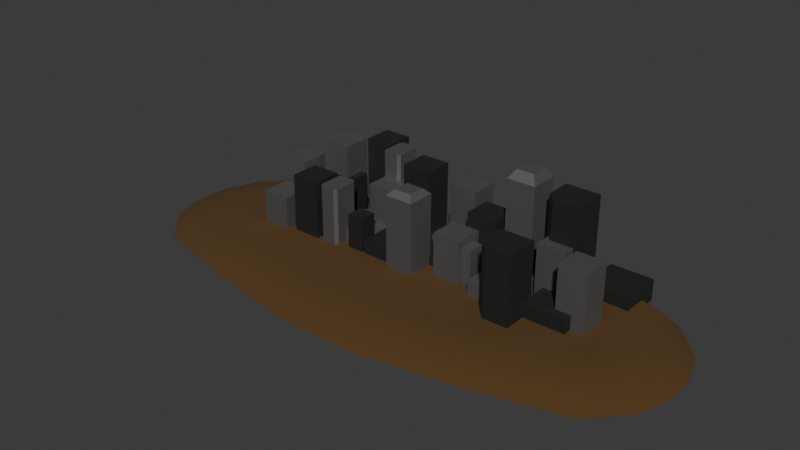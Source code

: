 # Source: distant_buildings.blend  (saved by Blender 4.1.24; exported with 4.5.12 LTS)
import bpy
from mathutils import Matrix  # noqa: F401  (used for matrix-valued properties, if any)

bpy.ops.wm.read_factory_settings(use_empty=True)
scene = bpy.context.scene
scene.name = 'Scene'

# ---- collections
col_collection = bpy.data.collections.new('Collection'); scene.collection.children.link(col_collection)

# ---- materials (node trees are filled in below, after node groups)
mat_buildinglight = bpy.data.materials.new('BuildingLight')
mat_buildinglight.use_transparent_shadow = False
mat_buildingdark = bpy.data.materials.new('BuildingDark')
mat_buildingdark.use_transparent_shadow = False
mat_ground = bpy.data.materials.new('Ground')
mat_ground.use_transparent_shadow = False

# ---- material node trees
mat_buildinglight.use_nodes = True; mat_buildinglight.node_tree.nodes.clear()
_N = mat_buildinglight.node_tree.nodes; _L = mat_buildinglight.node_tree.links
n0 = _N.new('ShaderNodeBsdfPrincipled'); n0.name = 'Principled BSDF'; n0.location = (10, 300)
n0.inputs[0].default_value = (0.2402, 0.2402, 0.2402, 1.0)
n0.inputs[1].default_value = 1.0
n0.inputs[2].default_value = 0.7
n1 = _N.new('ShaderNodeOutputMaterial'); n1.name = 'Material Output'; n1.location = (300, 300)
_L.new(n0.outputs[0], n1.inputs[0])
n1.is_active_output = True
mat_buildingdark.use_nodes = True; mat_buildingdark.node_tree.nodes.clear()
_N = mat_buildingdark.node_tree.nodes; _L = mat_buildingdark.node_tree.links
n0 = _N.new('ShaderNodeBsdfPrincipled'); n0.name = 'Principled BSDF'; n0.location = (10, 300)
n0.inputs[0].default_value = (0.06309, 0.06309, 0.06309, 1.0)
n0.inputs[1].default_value = 1.0
n0.inputs[2].default_value = 0.8
n1 = _N.new('ShaderNodeOutputMaterial'); n1.name = 'Material Output'; n1.location = (300, 300)
_L.new(n0.outputs[0], n1.inputs[0])
n1.is_active_output = True
mat_ground.use_nodes = True; mat_ground.node_tree.nodes.clear()
_N = mat_ground.node_tree.nodes; _L = mat_ground.node_tree.links
n0 = _N.new('ShaderNodeBsdfPrincipled'); n0.name = 'Principled BSDF'; n0.location = (10, 300)
n0.inputs[0].default_value = (0.08804, 0.04188, 0.008349, 1.0)
n0.inputs[2].default_value = 1.0
n1 = _N.new('ShaderNodeOutputMaterial'); n1.name = 'Material Output'; n1.location = (300, 300)
_L.new(n0.outputs[0], n1.inputs[0])
n1.is_active_output = True

# ---- world
world_world = bpy.data.worlds.new('World'); scene.world = world_world
world_world.use_nodes = True; world_world.node_tree.nodes.clear()
_N = world_world.node_tree.nodes; _L = world_world.node_tree.links
n0 = _N.new('ShaderNodeOutputWorld'); n0.name = 'World Output'; n0.location = (300, 300)
n1 = _N.new('ShaderNodeBackground'); n1.name = 'Background'; n1.location = (10, 300)
n1.inputs[0].default_value = (0.05088, 0.05088, 0.05088, 1.0)
_L.new(n1.outputs[0], n0.inputs[0])
n0.is_active_output = True
world_world.color = (0.05088, 0.05088, 0.05088)
world_world.use_sun_shadow = False
world_world.sun_shadow_jitter_overblur = 0.0

# ---- meshes
me_cube_001 = bpy.data.meshes.new('Cube.001')
me_cube_001.from_pydata([(-10.0, -10.0, 0.0), (-10.0, -10.0, 50.0), (-10.0, 10.0, 0.0), (-10.0, 10.0, 50.0), (10.0, -10.0, 0.0), (10.0, -10.0, 50.0), (10.0, 10.0, 0.0), (10.0, 10.0, 50.0), (-6.0, -6.0, 54.0), (-6.0, 6.0, 54.0), (6.0, 6.0, 54.0), (6.0, -6.0, 54.0)], [], [(0, 1, 3, 2), (6, 7, 5, 4), (4, 5, 1, 0), (3, 1, 8, 9), (10, 9, 8, 11), (1, 5, 11, 8), (5, 7, 10, 11)])
_uv = me_cube_001.uv_layers.new(name='UVMap')
_uv.uv.foreach_set('vector', [0.375, 0.0, 0.625, 0.0, 0.625, 0.25, 0.375, 0.25, 0.375, 0.5, 0.625, 0.5, 0.625, 0.75, 0.375, 0.75, 0.375, 0.75, 0.625, 0.75, 0.625, 1.0, 0.375, 1.0, 0.625, 0.25, 0.625, 0.0, 0.625, 0.0, 0.625, 0.25, 0.625, 0.5, 0.875, 0.5, 0.875, 0.75, 0.625, 0.75, 0.625, 1.0, 0.625, 0.75, 0.625, 0.75, 0.625, 1.0, 0.625, 0.75, 0.625, 0.5, 0.625, 0.5, 0.625, 0.75])
me_cube_001.materials.append(mat_buildinglight)
me_cube_001.update()
me_cube_002 = bpy.data.meshes.new('Cube.002')
me_cube_002.from_pydata([(-10.0, -10.0, 0.0), (-10.0, -10.0, 30.0), (-10.0, 10.0, 0.0), (-10.0, 10.0, 30.0), (10.0, -10.0, 0.0), (10.0, -10.0, 30.0), (10.0, 10.0, 0.0), (10.0, 10.0, 30.0)], [], [(0, 1, 3, 2), (6, 7, 5, 4), (4, 5, 1, 0), (7, 3, 1, 5)])
_uv = me_cube_002.uv_layers.new(name='UVMap')
_uv.uv.foreach_set('vector', [0.375, 0.0, 0.625, 0.0, 0.625, 0.25, 0.375, 0.25, 0.375, 0.5, 0.625, 0.5, 0.625, 0.75, 0.375, 0.75, 0.375, 0.75, 0.625, 0.75, 0.625, 1.0, 0.375, 1.0, 0.625, 0.5, 0.875, 0.5, 0.875, 0.75, 0.625, 0.75])
me_cube_002.materials.append(mat_buildinglight)
me_cube_002.update()
me_cube_003 = bpy.data.meshes.new('Cube.003')
me_cube_003.from_pydata([(-10.0, -10.0, 0.0), (-10.0, -10.0, 35.0), (-10.0, 10.0, 0.0), (-10.0, 10.0, 35.0), (10.0, -10.0, 0.0), (10.0, -10.0, 35.0), (10.0, 10.0, 0.0), (10.0, 10.0, 35.0)], [], [(0, 1, 3, 2), (6, 7, 5, 4), (4, 5, 1, 0), (7, 3, 1, 5)])
_uv = me_cube_003.uv_layers.new(name='UVMap')
_uv.uv.foreach_set('vector', [0.375, 0.0, 0.625, 0.0, 0.625, 0.25, 0.375, 0.25, 0.375, 0.5, 0.625, 0.5, 0.625, 0.75, 0.375, 0.75, 0.375, 0.75, 0.625, 0.75, 0.625, 1.0, 0.375, 1.0, 0.625, 0.5, 0.875, 0.5, 0.875, 0.75, 0.625, 0.75])
me_cube_003.materials.append(mat_buildinglight)
me_cube_003.update()
me_cube_004 = bpy.data.meshes.new('Cube.004')
me_cube_004.from_pydata([(-10.0, -10.0, 0.0), (-10.0, -10.0, 40.0), (-10.0, 10.0, 0.0), (-10.0, 10.0, 40.0), (10.0, -10.0, 0.0), (10.0, -10.0, 40.0), (10.0, 10.0, 0.0), (10.0, 10.0, 40.0)], [], [(0, 1, 3, 2), (6, 7, 5, 4), (4, 5, 1, 0), (7, 3, 1, 5)])
_uv = me_cube_004.uv_layers.new(name='UVMap')
_uv.uv.foreach_set('vector', [0.375, 0.0, 0.625, 0.0, 0.625, 0.25, 0.375, 0.25, 0.375, 0.5, 0.625, 0.5, 0.625, 0.75, 0.375, 0.75, 0.375, 0.75, 0.625, 0.75, 0.625, 1.0, 0.375, 1.0, 0.625, 0.5, 0.875, 0.5, 0.875, 0.75, 0.625, 0.75])
me_cube_004.materials.append(mat_buildinglight)
me_cube_004.update()
me_cube_005 = bpy.data.meshes.new('Cube.005')
me_cube_005.from_pydata([(-10.0, -10.0, 0.0), (-10.0, -10.0, 40.0), (-10.0, 10.0, 0.0), (-10.0, 10.0, 40.0), (10.0, -10.0, 0.0), (10.0, -10.0, 40.0), (10.0, 10.0, 0.0), (10.0, 10.0, 40.0)], [], [(0, 1, 3, 2), (2, 3, 7, 6), (6, 7, 5, 4), (4, 5, 1, 0), (7, 3, 1, 5)])
_uv = me_cube_005.uv_layers.new(name='UVMap')
_uv.uv.foreach_set('vector', [0.375, 0.0, 0.625, 0.0, 0.625, 0.25, 0.375, 0.25, 0.375, 0.25, 0.625, 0.25, 0.625, 0.5, 0.375, 0.5, 0.375, 0.5, 0.625, 0.5, 0.625, 0.75, 0.375, 0.75, 0.375, 0.75, 0.625, 0.75, 0.625, 1.0, 0.375, 1.0, 0.625, 0.5, 0.875, 0.5, 0.875, 0.75, 0.625, 0.75])
me_cube_005.materials.append(mat_buildinglight)
me_cube_005.update()
me_cube_006 = bpy.data.meshes.new('Cube.006')
me_cube_006.from_pydata([(-10.0, -10.0, 0.0), (-10.0, -10.0, 40.0), (-10.0, 10.0, 0.0), (-10.0, 10.0, 40.0), (10.0, -10.0, 0.0), (10.0, -10.0, 40.0), (10.0, 10.0, 0.0), (10.0, 10.0, 40.0)], [], [(0, 1, 3, 2), (6, 7, 5, 4), (4, 5, 1, 0), (7, 3, 1, 5)])
_uv = me_cube_006.uv_layers.new(name='UVMap')
_uv.uv.foreach_set('vector', [0.375, 0.0, 0.625, 0.0, 0.625, 0.25, 0.375, 0.25, 0.375, 0.5, 0.625, 0.5, 0.625, 0.75, 0.375, 0.75, 0.375, 0.75, 0.625, 0.75, 0.625, 1.0, 0.375, 1.0, 0.625, 0.5, 0.875, 0.5, 0.875, 0.75, 0.625, 0.75])
me_cube_006.materials.append(mat_buildinglight)
me_cube_006.update()
me_cube_007 = bpy.data.meshes.new('Cube.007')
me_cube_007.from_pydata([(-10.0, -10.0, 0.0), (-10.0, -10.0, 40.0), (-10.0, 10.0, 0.0), (-10.0, 10.0, 40.0), (10.0, -10.0, 0.0), (10.0, -10.0, 40.0), (10.0, 10.0, 0.0), (10.0, 10.0, 40.0)], [], [(0, 1, 3, 2), (6, 7, 5, 4), (4, 5, 1, 0), (7, 3, 1, 5)])
_uv = me_cube_007.uv_layers.new(name='UVMap')
_uv.uv.foreach_set('vector', [0.375, 0.0, 0.625, 0.0, 0.625, 0.25, 0.375, 0.25, 0.375, 0.5, 0.625, 0.5, 0.625, 0.75, 0.375, 0.75, 0.375, 0.75, 0.625, 0.75, 0.625, 1.0, 0.375, 1.0, 0.625, 0.5, 0.875, 0.5, 0.875, 0.75, 0.625, 0.75])
me_cube_007.materials.append(mat_buildingdark)
me_cube_007.update()
me_cube_008 = bpy.data.meshes.new('Cube.008')
me_cube_008.from_pydata([(-10.0, -10.0, 0.0), (-10.0, -10.0, 30.0), (-10.0, 10.0, 0.0), (-10.0, 10.0, 30.0), (10.0, -10.0, 0.0), (10.0, -10.0, 30.0), (10.0, 10.0, 0.0), (10.0, 10.0, 30.0)], [], [(0, 1, 3, 2), (6, 7, 5, 4), (4, 5, 1, 0), (7, 3, 1, 5)])
_uv = me_cube_008.uv_layers.new(name='UVMap')
_uv.uv.foreach_set('vector', [0.375, 0.0, 0.625, 0.0, 0.625, 0.25, 0.375, 0.25, 0.375, 0.5, 0.625, 0.5, 0.625, 0.75, 0.375, 0.75, 0.375, 0.75, 0.625, 0.75, 0.625, 1.0, 0.375, 1.0, 0.625, 0.5, 0.875, 0.5, 0.875, 0.75, 0.625, 0.75])
me_cube_008.materials.append(mat_buildingdark)
me_cube_008.update()
me_cube_009 = bpy.data.meshes.new('Cube.009')
me_cube_009.from_pydata([(-5.0, -10.0, 0.0), (-7.0, -8.0, 0.0), (-7.0, -8.0, 40.0), (-5.0, -10.0, 40.0), (-7.0, 8.0, 0.0), (-5.0, 10.0, 40.0), (-7.0, 8.0, 40.0), (7.0, -8.0, 0.0), (5.0, -10.0, 0.0), (5.0, -10.0, 40.0), (7.0, -8.0, 40.0), (7.0, 8.0, 0.0), (7.0, 8.0, 40.0), (5.0, 10.0, 40.0)], [], [(8, 9, 3, 0), (11, 12, 10, 7), (12, 13, 5, 6, 2, 3, 9, 10), (0, 3, 2, 1), (9, 8, 7, 10), (1, 2, 6, 4)])
_uv = me_cube_009.uv_layers.new(name='UVMap')
_uv.uv.foreach_set('vector', [0.375, 0.7857, 0.625, 0.7857, 0.625, 0.9643, 0.375, 0.9643, 0.375, 0.525, 0.625, 0.525, 0.625, 0.725, 0.375, 0.725, 0.625, 0.525, 0.6607, 0.5, 0.8393, 0.5, 0.875, 0.525, 0.875, 0.725, 0.8393, 0.75, 0.6607, 0.75, 0.625, 0.725, 0.375, 0.0, 0.625, 0.0, 0.625, 0.025, 0.375, 0.025, 0.625, 0.7857, 0.375, 0.7857, 0.375, 0.725, 0.625, 0.725, 0.375, 0.025, 0.625, 0.025, 0.625, 0.225, 0.375, 0.225])
me_cube_009.materials.append(mat_buildinglight)
me_cube_009.update()
me_cube_010 = bpy.data.meshes.new('Cube.010')
me_cube_010.from_pydata([(-12.0, 12.0, 0.0), (-12.0, 12.0, 48.0), (12.0, -12.0, 0.0), (12.0, -12.0, 48.0), (12.0, 12.0, 0.0), (12.0, 12.0, 48.0), (-6.0, -12.0, 0.0), (-12.0, -6.0, 0.0), (-12.0, -6.0, 48.0), (-6.0, -12.0, 48.0)], [], [(2, 3, 9, 6), (4, 5, 3, 2), (5, 1, 8, 9, 3), (6, 9, 8, 7), (7, 8, 1, 0)])
_uv = me_cube_010.uv_layers.new(name='UVMap')
_uv.uv.foreach_set('vector', [0.375, 0.75, 0.625, 0.75, 0.625, 0.9375, 0.375, 0.9375, 0.375, 0.5, 0.625, 0.5, 0.625, 0.75, 0.375, 0.75, 0.625, 0.5, 0.875, 0.5, 0.875, 0.6875, 0.8125, 0.75, 0.625, 0.75, 0.375, 0.0, 0.625, 0.0, 0.625, 0.0625, 0.375, 0.0625, 0.375, 0.0625, 0.625, 0.0625, 0.625, 0.25, 0.375, 0.25])
me_cube_010.materials.append(mat_buildingdark)
me_cube_010.update()
me_cube_011 = bpy.data.meshes.new('Cube.011')
me_cube_011.from_pydata([(-163.0, -68.0, -10.0), (-163.0, 48.0, -10.0), (163.0, -68.0, -10.0), (163.0, 48.0, -10.0), (-141.7, -32.0, 0.0), (-157.3, -62.31, -7.155), (-152.8, -41.92, -0.9586), (-159.5, -53.01, -3.578), (-157.3, 48.0, -7.155), (-127.0, 48.0, 0.0), (-148.0, 48.0, -3.578), (-136.9, 48.0, -0.9586), (141.7, -32.0, 0.0), (157.3, -62.31, -7.155), (152.8, -41.92, -0.9586), (159.5, -53.01, -3.578), (127.0, 48.0, 0.0), (157.3, 48.0, -7.155), (136.9, 48.0, -0.9586), (148.0, 48.0, -3.578), (-97.8, -84.59, -10.0), (-32.6, -96.82, -10.0), (32.6, -96.82, -10.0), (97.8, -84.59, -10.0), (76.2, -52.73, 0.0), (25.4, -59.69, 0.0), (-25.4, -59.69, 0.0), (-76.2, -52.73, 0.0), (-82.15, -62.15, -0.9586), (-27.38, -70.22, -0.9586), (27.38, -70.22, -0.9586), (82.15, -62.15, -0.9586), (-88.81, -72.18, -3.578), (-29.6, -81.74, -3.578), (29.6, -81.74, -3.578), (88.81, -72.18, -3.578), (-94.39, -80.07, -7.155), (-31.46, -91.17, -7.155), (31.46, -91.17, -7.155), (94.39, -80.07, -7.155), (76.2, 48.0, 0.0), (25.4, 48.0, 0.0), (-25.4, 48.0, 0.0), (-76.2, 48.0, 0.0), (3.815e-06, -98.0, -10.0), (-1.907e-06, -60.44, 0.0), (1.907e-06, -71.08, -0.9586), (3.815e-06, -82.72, -3.578), (0.0, -92.27, -7.155), (0.0, 48.0, 0.0), (-184.5, 24.8, -10.0), (-192.2, 1.6, -10.0), (-192.2, -21.6, -10.0), (-184.5, -44.8, -10.0), (184.5, -44.8, -10.0), (192.2, -21.6, -10.0), (192.2, 1.6, -10.0), (184.5, 24.8, -10.0), (-146.5, -16.0, 0.0), (-145.9, 0.0, 0.0), (-139.2, 16.0, 0.0), (-127.0, 32.0, 0.0), (-143.4, 30.02, -0.9586), (-158.1, 12.03, -0.9586), (-161.8, -5.95, -0.9586), (-160.4, -23.93, -0.9586), (-164.9, 27.8, -3.578), (-174.3, 7.595, -3.578), (-176.3, -12.61, -3.578), (-172.8, -32.81, -3.578), (-177.7, 25.94, -7.155), (-185.9, 3.876, -7.155), (-186.7, -18.19, -7.155), (-180.8, -40.25, -7.155), (127.0, 32.0, 0.0), (139.2, 16.0, 0.0), (145.9, 0.0, 0.0), (146.5, -16.0, 0.0), (160.4, -23.93, -0.9586), (161.8, -5.95, -0.9586), (158.1, 12.03, -0.9586), (143.4, 30.02, -0.9586), (172.8, -32.81, -3.578), (176.3, -12.61, -3.578), (174.3, 7.595, -3.578), (164.9, 27.8, -3.578), (180.8, -40.25, -7.155), (186.7, -18.19, -7.155), (185.9, 3.876, -7.155), (177.7, 25.94, -7.155), (76.2, 27.85, 0.0), (76.2, 7.709, 0.0), (76.2, -12.44, 0.0), (76.2, -32.58, 0.0), (25.4, 26.46, 0.0), (25.4, 4.924, 0.0), (25.4, -16.61, 0.0), (25.4, -38.15, 0.0), (-25.4, 26.46, 0.0), (-25.4, 4.924, 0.0), (-25.4, -16.61, 0.0), (-25.4, -38.15, 0.0), (-76.2, 27.85, 0.0), (-76.2, 7.709, 0.0), (-76.2, -12.44, 0.0), (-76.2, -32.58, 0.0), (-3.815e-07, 26.31, 0.0), (-7.629e-07, 4.624, 0.0), (-1.144e-06, -17.06, 0.0), (-1.526e-06, -38.75, 0.0), (-193.0, -10.0, -10.0), (193.0, -10.0, -10.0), (-143.6, 8.0, 0.0), (-160.6, 3.041, -0.9586), (-176.0, -2.506, -3.578), (-187.0, -7.155, -7.155), (143.6, 8.0, 0.0), (160.6, 3.041, -0.9586), (176.0, -2.506, -3.578), (187.0, -7.155, -7.155), (76.2, -2.364, 0.0), (25.4, -5.845, 0.0), (-25.4, -5.845, 0.0), (-76.2, -2.364, 0.0), (-9.537e-07, -6.22, 0.0)], [], [(105, 58, 4, 27), (50, 70, 8, 1), (54, 86, 13, 2), (61, 9, 11, 62), (62, 11, 10, 66), (66, 10, 8, 70), (77, 12, 14, 78), (78, 14, 15, 82), (82, 15, 13, 86), (27, 4, 6, 28), (28, 6, 7, 32), (32, 7, 5, 36), (20, 36, 5, 0), (2, 13, 39, 23), (23, 39, 38, 22), (44, 48, 37, 21), (21, 37, 36, 20), (15, 35, 39, 13), (35, 34, 38, 39), (47, 33, 37, 48), (33, 32, 36, 37), (14, 31, 35, 15), (31, 30, 34, 35), (46, 29, 33, 47), (29, 28, 32, 33), (12, 24, 31, 14), (24, 25, 30, 31), (45, 26, 29, 46), (26, 27, 28, 29), (77, 93, 24, 12), (93, 97, 25, 24), (109, 101, 26, 45), (101, 105, 27, 26), (97, 109, 45, 25), (25, 45, 46, 30), (30, 46, 47, 34), (34, 47, 48, 38), (22, 38, 48, 44), (41, 49, 106, 94), (94, 106, 107, 95), (121, 124, 108, 96), (96, 108, 109, 97), (42, 43, 102, 98), (98, 102, 103, 99), (122, 123, 104, 100), (100, 104, 105, 101), (49, 42, 98, 106), (106, 98, 99, 107), (124, 122, 100, 108), (108, 100, 101, 109), (40, 41, 94, 90), (90, 94, 95, 91), (120, 121, 96, 92), (92, 96, 97, 93), (16, 40, 90, 74), (74, 90, 91, 75), (116, 120, 92, 76), (76, 92, 93, 77), (19, 85, 89, 17), (85, 84, 88, 89), (118, 83, 87, 119), (83, 82, 86, 87), (18, 81, 85, 19), (81, 80, 84, 85), (117, 79, 83, 118), (79, 78, 82, 83), (16, 74, 81, 18), (74, 75, 80, 81), (116, 76, 79, 117), (76, 77, 78, 79), (7, 69, 73, 5), (69, 68, 72, 73), (114, 67, 71, 115), (67, 66, 70, 71), (6, 65, 69, 7), (65, 64, 68, 69), (113, 63, 67, 114), (63, 62, 66, 67), (4, 58, 65, 6), (58, 59, 64, 65), (112, 60, 63, 113), (60, 61, 62, 63), (3, 17, 89, 57), (57, 89, 88, 56), (111, 119, 87, 55), (55, 87, 86, 54), (0, 5, 73, 53), (53, 73, 72, 52), (110, 115, 71, 51), (51, 71, 70, 50), (43, 9, 61, 102), (102, 61, 60, 103), (123, 112, 59, 104), (104, 59, 58, 105), (103, 60, 112, 123), (52, 72, 115, 110), (56, 88, 119, 111), (59, 112, 113, 64), (64, 113, 114, 68), (68, 114, 115, 72), (75, 116, 117, 80), (80, 117, 118, 84), (84, 118, 119, 88), (75, 91, 120, 116), (91, 95, 121, 120), (107, 99, 122, 124), (99, 103, 123, 122), (95, 107, 124, 121)])
me_cube_011.polygons.foreach_set('use_smooth', [True] * 108)
_uv = me_cube_011.uv_layers.new(name='UVMap')
_uv.uv.foreach_set('vector', [0.8166, 0.6667, 0.861, 0.6667, 0.861, 0.7083, 0.8166, 0.7083, 0.375, 0.2, 0.4461, 0.2, 0.4461, 0.25, 0.375, 0.25, 0.375, 0.7, 0.4461, 0.7, 0.4461, 0.75, 0.375, 0.75, 0.861, 0.5417, 0.861, 0.5, 0.875, 0.5, 0.875, 0.5468, 0.625, 0.2032, 0.625, 0.25, 0.557, 0.25, 0.557, 0.2002, 0.557, 0.2002, 0.557, 0.25, 0.4461, 0.25, 0.4461, 0.2, 0.639, 0.6667, 0.639, 0.7083, 0.6303, 0.7342, 0.6303, 0.6873, 0.6303, 0.6873, 0.6303, 0.7342, 0.557, 0.749, 0.557, 0.6992, 0.557, 0.6992, 0.557, 0.749, 0.4461, 0.75, 0.4461, 0.7, 0.8166, 0.7083, 0.861, 0.7083, 0.8697, 0.75, 0.8218, 0.75, 0.625, 0.9468, 0.625, 0.9947, 0.557, 0.9997, 0.557, 0.9498, 0.557, 0.9498, 0.557, 0.9997, 0.4461, 1.0, 0.4461, 0.95, 0.375, 0.95, 0.4461, 0.95, 0.4461, 1.0, 0.375, 1.0, 0.375, 0.75, 0.4461, 0.75, 0.4461, 0.8, 0.375, 0.8, 0.375, 0.8, 0.4461, 0.8, 0.4461, 0.85, 0.375, 0.85, 0.375, 0.875, 0.4461, 0.875, 0.4461, 0.9, 0.375, 0.9, 0.375, 0.9, 0.4461, 0.9, 0.4461, 0.95, 0.375, 0.95, 0.557, 0.7503, 0.557, 0.8002, 0.4461, 0.8, 0.4461, 0.75, 0.557, 0.8002, 0.557, 0.8501, 0.4461, 0.85, 0.4461, 0.8, 0.557, 0.875, 0.557, 0.8999, 0.4461, 0.9, 0.4461, 0.875, 0.557, 0.8999, 0.557, 0.9498, 0.4461, 0.95, 0.4461, 0.9, 0.625, 0.7553, 0.625, 0.8032, 0.557, 0.8002, 0.557, 0.7503, 0.625, 0.8032, 0.625, 0.8511, 0.557, 0.8501, 0.557, 0.8002, 0.625, 0.875, 0.625, 0.8989, 0.557, 0.8999, 0.557, 0.875, 0.625, 0.8989, 0.625, 0.9468, 0.557, 0.9498, 0.557, 0.8999, 0.639, 0.7083, 0.6834, 0.7083, 0.6782, 0.75, 0.6303, 0.75, 0.6834, 0.7083, 0.7278, 0.7083, 0.7261, 0.75, 0.6782, 0.75, 0.75, 0.7083, 0.7722, 0.7083, 0.7739, 0.75, 0.75, 0.75, 0.7722, 0.7083, 0.8166, 0.7083, 0.8218, 0.75, 0.7739, 0.75, 0.639, 0.6667, 0.6834, 0.6667, 0.6834, 0.7083, 0.639, 0.7083, 0.6834, 0.6667, 0.7278, 0.6667, 0.7278, 0.7083, 0.6834, 0.7083, 0.75, 0.6667, 0.7722, 0.6667, 0.7722, 0.7083, 0.75, 0.7083, 0.7722, 0.6667, 0.8166, 0.6667, 0.8166, 0.7083, 0.7722, 0.7083, 0.7278, 0.6667, 0.75, 0.6667, 0.75, 0.7083, 0.7278, 0.7083, 0.7278, 0.7083, 0.75, 0.7083, 0.75, 0.75, 0.7261, 0.75, 0.625, 0.8511, 0.625, 0.875, 0.557, 0.875, 0.557, 0.8501, 0.557, 0.8501, 0.557, 0.875, 0.4461, 0.875, 0.4461, 0.85, 0.375, 0.85, 0.4461, 0.85, 0.4461, 0.875, 0.375, 0.875, 0.7278, 0.5, 0.75, 0.5, 0.75, 0.5417, 0.7278, 0.5417, 0.7278, 0.5417, 0.75, 0.5417, 0.75, 0.5833, 0.7278, 0.5833, 0.7278, 0.6042, 0.75, 0.6042, 0.75, 0.625, 0.7278, 0.625, 0.7278, 0.625, 0.75, 0.625, 0.75, 0.6667, 0.7278, 0.6667, 0.7722, 0.5, 0.8166, 0.5, 0.8166, 0.5417, 0.7722, 0.5417, 0.7722, 0.5417, 0.8166, 0.5417, 0.8166, 0.5833, 0.7722, 0.5833, 0.7722, 0.6042, 0.8166, 0.6042, 0.8166, 0.625, 0.7722, 0.625, 0.7722, 0.625, 0.8166, 0.625, 0.8166, 0.6667, 0.7722, 0.6667, 0.75, 0.5, 0.7722, 0.5, 0.7722, 0.5417, 0.75, 0.5417, 0.75, 0.5417, 0.7722, 0.5417, 0.7722, 0.5833, 0.75, 0.5833, 0.75, 0.6042, 0.7722, 0.6042, 0.7722, 0.625, 0.75, 0.625, 0.75, 0.625, 0.7722, 0.625, 0.7722, 0.6667, 0.75, 0.6667, 0.6834, 0.5, 0.7278, 0.5, 0.7278, 0.5417, 0.6834, 0.5417, 0.6834, 0.5417, 0.7278, 0.5417, 0.7278, 0.5833, 0.6834, 0.5833, 0.6834, 0.6042, 0.7278, 0.6042, 0.7278, 0.625, 0.6834, 0.625, 0.6834, 0.625, 0.7278, 0.625, 0.7278, 0.6667, 0.6834, 0.6667, 0.639, 0.5, 0.6834, 0.5, 0.6834, 0.5417, 0.639, 0.5417, 0.639, 0.5417, 0.6834, 0.5417, 0.6834, 0.5833, 0.639, 0.5833, 0.639, 0.6042, 0.6834, 0.6042, 0.6834, 0.625, 0.639, 0.625, 0.639, 0.625, 0.6834, 0.625, 0.6834, 0.6667, 0.639, 0.6667, 0.557, 0.5, 0.557, 0.5498, 0.4461, 0.55, 0.4461, 0.5, 0.557, 0.5498, 0.557, 0.5996, 0.4461, 0.6, 0.4461, 0.55, 0.557, 0.6245, 0.557, 0.6494, 0.4461, 0.65, 0.4461, 0.625, 0.557, 0.6494, 0.557, 0.6992, 0.4461, 0.7, 0.4461, 0.65, 0.6303, 0.5, 0.6303, 0.5468, 0.557, 0.5498, 0.557, 0.5, 0.6303, 0.5468, 0.6303, 0.5937, 0.557, 0.5996, 0.557, 0.5498, 0.6303, 0.6171, 0.6303, 0.6405, 0.557, 0.6494, 0.557, 0.6245, 0.6303, 0.6405, 0.6303, 0.6873, 0.557, 0.6992, 0.557, 0.6494, 0.639, 0.5, 0.639, 0.5417, 0.6303, 0.5468, 0.6303, 0.5, 0.639, 0.5417, 0.639, 0.5833, 0.6303, 0.5937, 0.6303, 0.5468, 0.639, 0.6042, 0.639, 0.625, 0.6303, 0.6405, 0.6303, 0.6171, 0.639, 0.625, 0.639, 0.6667, 0.6303, 0.6873, 0.6303, 0.6405, 0.557, 0.0009602, 0.557, 0.05077, 0.4461, 0.05, 0.4461, 0.0, 0.557, 0.05077, 0.557, 0.1006, 0.4461, 0.1, 0.4461, 0.05, 0.557, 0.1255, 0.557, 0.1504, 0.4461, 0.15, 0.4461, 0.125, 0.557, 0.1504, 0.557, 0.2002, 0.4461, 0.2, 0.4461, 0.15, 0.625, 0.01584, 0.625, 0.06267, 0.557, 0.05077, 0.557, 0.0009602, 0.625, 0.06267, 0.625, 0.1095, 0.557, 0.1006, 0.557, 0.05077, 0.625, 0.1329, 0.625, 0.1563, 0.557, 0.1504, 0.557, 0.1255, 0.625, 0.1563, 0.625, 0.2032, 0.557, 0.2002, 0.557, 0.1504, 0.861, 0.7083, 0.861, 0.6667, 0.875, 0.6873, 0.875, 0.7342, 0.861, 0.6667, 0.861, 0.625, 0.875, 0.6405, 0.875, 0.6873, 0.861, 0.6042, 0.861, 0.5833, 0.875, 0.5937, 0.875, 0.6171, 0.861, 0.5833, 0.861, 0.5417, 0.875, 0.5468, 0.875, 0.5937, 0.375, 0.5, 0.4461, 0.5, 0.4461, 0.55, 0.375, 0.55, 0.375, 0.55, 0.4461, 0.55, 0.4461, 0.6, 0.375, 0.6, 0.375, 0.625, 0.4461, 0.625, 0.4461, 0.65, 0.375, 0.65, 0.375, 0.65, 0.4461, 0.65, 0.4461, 0.7, 0.375, 0.7, 0.375, 0.0, 0.4461, 0.0, 0.4461, 0.05, 0.375, 0.05, 0.375, 0.05, 0.4461, 0.05, 0.4461, 0.1, 0.375, 0.1, 0.375, 0.125, 0.4461, 0.125, 0.4461, 0.15, 0.375, 0.15, 0.375, 0.15, 0.4461, 0.15, 0.4461, 0.2, 0.375, 0.2, 0.8166, 0.5, 0.861, 0.5, 0.861, 0.5417, 0.8166, 0.5417, 0.8166, 0.5417, 0.861, 0.5417, 0.861, 0.5833, 0.8166, 0.5833, 0.8166, 0.6042, 0.861, 0.6042, 0.861, 0.625, 0.8166, 0.625, 0.8166, 0.625, 0.861, 0.625, 0.861, 0.6667, 0.8166, 0.6667, 0.8166, 0.5833, 0.861, 0.5833, 0.861, 0.6042, 0.8166, 0.6042, 0.375, 0.1, 0.4461, 0.1, 0.4461, 0.125, 0.375, 0.125, 0.375, 0.6, 0.4461, 0.6, 0.4461, 0.625, 0.375, 0.625, 0.861, 0.625, 0.861, 0.6042, 0.875, 0.6171, 0.875, 0.6405, 0.625, 0.1095, 0.625, 0.1329, 0.557, 0.1255, 0.557, 0.1006, 0.557, 0.1006, 0.557, 0.1255, 0.4461, 0.125, 0.4461, 0.1, 0.639, 0.5833, 0.639, 0.6042, 0.6303, 0.6171, 0.6303, 0.5937, 0.6303, 0.5937, 0.6303, 0.6171, 0.557, 0.6245, 0.557, 0.5996, 0.557, 0.5996, 0.557, 0.6245, 0.4461, 0.625, 0.4461, 0.6, 0.639, 0.5833, 0.6834, 0.5833, 0.6834, 0.6042, 0.639, 0.6042, 0.6834, 0.5833, 0.7278, 0.5833, 0.7278, 0.6042, 0.6834, 0.6042, 0.75, 0.5833, 0.7722, 0.5833, 0.7722, 0.6042, 0.75, 0.6042, 0.7722, 0.5833, 0.8166, 0.5833, 0.8166, 0.6042, 0.7722, 0.6042, 0.7278, 0.5833, 0.75, 0.5833, 0.75, 0.6042, 0.7278, 0.6042])
me_cube_011.materials.append(mat_ground)
me_cube_011.update()
me_cube_012 = bpy.data.meshes.new('Cube.012')
me_cube_012.from_pydata([(-15.0, -16.0, 0.0), (-15.0, -16.0, 10.0), (-15.0, 15.0, 0.0), (-15.0, 15.0, 10.0), (15.0, -16.0, 0.0), (15.0, -16.0, 10.0), (15.0, 15.0, 0.0), (15.0, 15.0, 10.0)], [], [(0, 1, 3, 2), (6, 7, 5, 4), (4, 5, 1, 0), (7, 3, 1, 5)])
_uv = me_cube_012.uv_layers.new(name='UVMap')
_uv.uv.foreach_set('vector', [0.375, 0.0, 0.625, 0.0, 0.625, 0.25, 0.375, 0.25, 0.375, 0.5, 0.625, 0.5, 0.625, 0.75, 0.375, 0.75, 0.375, 0.75, 0.625, 0.75, 0.625, 1.0, 0.375, 1.0, 0.625, 0.5, 0.875, 0.5, 0.875, 0.75, 0.625, 0.75])
me_cube_012.materials.append(mat_buildingdark)
me_cube_012.update()
me_cube_013 = bpy.data.meshes.new('Cube.013')
me_cube_013.from_pydata([(-15.0, -16.0, 0.0), (-15.0, -16.0, 10.0), (-15.0, 15.0, 0.0), (-15.0, 15.0, 10.0), (15.0, -16.0, 0.0), (15.0, -16.0, 10.0), (15.0, 15.0, 0.0), (15.0, 15.0, 10.0)], [], [(0, 1, 3, 2), (6, 7, 5, 4), (4, 5, 1, 0), (7, 3, 1, 5)])
_uv = me_cube_013.uv_layers.new(name='UVMap')
_uv.uv.foreach_set('vector', [0.375, 0.0, 0.625, 0.0, 0.625, 0.25, 0.375, 0.25, 0.375, 0.5, 0.625, 0.5, 0.625, 0.75, 0.375, 0.75, 0.375, 0.75, 0.625, 0.75, 0.625, 1.0, 0.375, 1.0, 0.625, 0.5, 0.875, 0.5, 0.875, 0.75, 0.625, 0.75])
me_cube_013.materials.append(mat_buildinglight)
me_cube_013.update()
me_cube_014 = bpy.data.meshes.new('Cube.014')
me_cube_014.from_pydata([(-15.0, -16.0, 0.0), (-15.0, -16.0, 10.0), (-15.0, 15.0, 0.0), (-15.0, 15.0, 10.0), (15.0, -16.0, 0.0), (15.0, -16.0, 10.0), (15.0, 15.0, 0.0), (15.0, 15.0, 10.0)], [], [(0, 1, 3, 2), (6, 7, 5, 4), (4, 5, 1, 0), (7, 3, 1, 5)])
_uv = me_cube_014.uv_layers.new(name='UVMap')
_uv.uv.foreach_set('vector', [0.375, 0.0, 0.625, 0.0, 0.625, 0.25, 0.375, 0.25, 0.375, 0.5, 0.625, 0.5, 0.625, 0.75, 0.375, 0.75, 0.375, 0.75, 0.625, 0.75, 0.625, 1.0, 0.375, 1.0, 0.625, 0.5, 0.875, 0.5, 0.875, 0.75, 0.625, 0.75])
me_cube_014.materials.append(mat_buildingdark)
me_cube_014.update()
me_cube_015 = bpy.data.meshes.new('Cube.015')
me_cube_015.from_pydata([(-15.0, -16.0, 0.0), (-15.0, -16.0, 10.0), (-15.0, 15.0, 0.0), (-15.0, 15.0, 10.0), (15.0, -16.0, 0.0), (15.0, -16.0, 10.0), (15.0, 15.0, 0.0), (15.0, 15.0, 10.0)], [], [(0, 1, 3, 2), (6, 7, 5, 4), (4, 5, 1, 0), (7, 3, 1, 5)])
_uv = me_cube_015.uv_layers.new(name='UVMap')
_uv.uv.foreach_set('vector', [0.375, 0.0, 0.625, 0.0, 0.625, 0.25, 0.375, 0.25, 0.375, 0.5, 0.625, 0.5, 0.625, 0.75, 0.375, 0.75, 0.375, 0.75, 0.625, 0.75, 0.625, 1.0, 0.375, 1.0, 0.625, 0.5, 0.875, 0.5, 0.875, 0.75, 0.625, 0.75])
me_cube_015.materials.append(mat_buildingdark)
me_cube_015.update()
me_cube_016 = bpy.data.meshes.new('Cube.016')
me_cube_016.from_pydata([(-10.0, -16.0, 0.0), (-10.0, -16.0, 10.0), (-10.0, 15.0, 0.0), (-10.0, 15.0, 10.0), (10.0, -16.0, 0.0), (10.0, -16.0, 10.0), (10.0, 15.0, 0.0), (10.0, 15.0, 10.0)], [], [(0, 1, 3, 2), (6, 7, 5, 4), (4, 5, 1, 0), (7, 3, 1, 5)])
_uv = me_cube_016.uv_layers.new(name='UVMap')
_uv.uv.foreach_set('vector', [0.375, 0.0, 0.625, 0.0, 0.625, 0.25, 0.375, 0.25, 0.375, 0.5, 0.625, 0.5, 0.625, 0.75, 0.375, 0.75, 0.375, 0.75, 0.625, 0.75, 0.625, 1.0, 0.375, 1.0, 0.625, 0.5, 0.875, 0.5, 0.875, 0.75, 0.625, 0.75])
me_cube_016.materials.append(mat_buildingdark)
me_cube_016.update()
me_cube_017 = bpy.data.meshes.new('Cube.017')
me_cube_017.from_pydata([(-10.0, -10.0, 0.0), (-10.0, -10.0, 40.0), (-10.0, 10.0, 0.0), (-10.0, 10.0, 40.0), (10.0, -10.0, 0.0), (10.0, -10.0, 40.0), (10.0, 10.0, 0.0), (10.0, 10.0, 40.0)], [], [(0, 1, 3, 2), (2, 3, 7, 6), (6, 7, 5, 4), (4, 5, 1, 0), (7, 3, 1, 5)])
_uv = me_cube_017.uv_layers.new(name='UVMap')
_uv.uv.foreach_set('vector', [0.375, 0.0, 0.625, 0.0, 0.625, 0.25, 0.375, 0.25, 0.375, 0.25, 0.625, 0.25, 0.625, 0.5, 0.375, 0.5, 0.375, 0.5, 0.625, 0.5, 0.625, 0.75, 0.375, 0.75, 0.375, 0.75, 0.625, 0.75, 0.625, 1.0, 0.375, 1.0, 0.625, 0.5, 0.875, 0.5, 0.875, 0.75, 0.625, 0.75])
me_cube_017.materials.append(mat_buildingdark)
me_cube_017.update()
me_cube_018 = bpy.data.meshes.new('Cube.018')
me_cube_018.from_pydata([(-10.0, -10.0, 0.0), (-10.0, -10.0, 40.0), (-10.0, 10.0, 0.0), (-10.0, 10.0, 40.0), (10.0, -10.0, 0.0), (10.0, -10.0, 40.0), (10.0, 10.0, 0.0), (10.0, 10.0, 40.0)], [], [(0, 1, 3, 2), (6, 7, 5, 4), (4, 5, 1, 0), (7, 3, 1, 5)])
_uv = me_cube_018.uv_layers.new(name='UVMap')
_uv.uv.foreach_set('vector', [0.375, 0.0, 0.625, 0.0, 0.625, 0.25, 0.375, 0.25, 0.375, 0.5, 0.625, 0.5, 0.625, 0.75, 0.375, 0.75, 0.375, 0.75, 0.625, 0.75, 0.625, 1.0, 0.375, 1.0, 0.625, 0.5, 0.875, 0.5, 0.875, 0.75, 0.625, 0.75])
me_cube_018.materials.append(mat_buildingdark)
me_cube_018.update()
me_cube_019 = bpy.data.meshes.new('Cube.019')
me_cube_019.from_pydata([(-10.0, -10.0, 0.0), (-10.0, -10.0, 50.0), (-10.0, 10.0, 0.0), (-10.0, 10.0, 50.0), (10.0, -10.0, 0.0), (10.0, -10.0, 50.0), (10.0, 10.0, 0.0), (10.0, 10.0, 50.0), (-6.0, -6.0, 54.0), (-6.0, 6.0, 54.0), (6.0, 6.0, 54.0), (6.0, -6.0, 54.0)], [], [(0, 1, 3, 2), (6, 7, 5, 4), (4, 5, 1, 0), (3, 1, 8, 9), (10, 9, 8, 11), (1, 5, 11, 8), (5, 7, 10, 11)])
_uv = me_cube_019.uv_layers.new(name='UVMap')
_uv.uv.foreach_set('vector', [0.375, 0.0, 0.625, 0.0, 0.625, 0.25, 0.375, 0.25, 0.375, 0.5, 0.625, 0.5, 0.625, 0.75, 0.375, 0.75, 0.375, 0.75, 0.625, 0.75, 0.625, 1.0, 0.375, 1.0, 0.625, 0.25, 0.625, 0.0, 0.625, 0.0, 0.625, 0.25, 0.625, 0.5, 0.875, 0.5, 0.875, 0.75, 0.625, 0.75, 0.625, 1.0, 0.625, 0.75, 0.625, 0.75, 0.625, 1.0, 0.625, 0.75, 0.625, 0.5, 0.625, 0.5, 0.625, 0.75])
me_cube_019.materials.append(mat_buildinglight)
me_cube_019.update()
me_cube_020 = bpy.data.meshes.new('Cube.020')
me_cube_020.from_pydata([(-10.0, -10.0, 0.0), (-10.0, -10.0, 30.0), (-10.0, 10.0, 0.0), (-10.0, 10.0, 30.0), (10.0, -10.0, 0.0), (10.0, -10.0, 30.0), (10.0, 10.0, 0.0), (10.0, 10.0, 30.0)], [], [(0, 1, 3, 2), (6, 7, 5, 4), (4, 5, 1, 0), (7, 3, 1, 5)])
_uv = me_cube_020.uv_layers.new(name='UVMap')
_uv.uv.foreach_set('vector', [0.375, 0.0, 0.625, 0.0, 0.625, 0.25, 0.375, 0.25, 0.375, 0.5, 0.625, 0.5, 0.625, 0.75, 0.375, 0.75, 0.375, 0.75, 0.625, 0.75, 0.625, 1.0, 0.375, 1.0, 0.625, 0.5, 0.875, 0.5, 0.875, 0.75, 0.625, 0.75])
me_cube_020.materials.append(mat_buildinglight)
me_cube_020.update()
me_cube_021 = bpy.data.meshes.new('Cube.021')
me_cube_021.from_pydata([(-10.0, -10.0, 0.0), (-10.0, -10.0, 35.0), (-10.0, 10.0, 0.0), (-10.0, 10.0, 35.0), (10.0, -10.0, 0.0), (10.0, -10.0, 35.0), (10.0, 10.0, 0.0), (10.0, 10.0, 35.0)], [], [(0, 1, 3, 2), (6, 7, 5, 4), (4, 5, 1, 0), (7, 3, 1, 5)])
_uv = me_cube_021.uv_layers.new(name='UVMap')
_uv.uv.foreach_set('vector', [0.375, 0.0, 0.625, 0.0, 0.625, 0.25, 0.375, 0.25, 0.375, 0.5, 0.625, 0.5, 0.625, 0.75, 0.375, 0.75, 0.375, 0.75, 0.625, 0.75, 0.625, 1.0, 0.375, 1.0, 0.625, 0.5, 0.875, 0.5, 0.875, 0.75, 0.625, 0.75])
me_cube_021.materials.append(mat_buildinglight)
me_cube_021.update()
me_cube_022 = bpy.data.meshes.new('Cube.022')
me_cube_022.from_pydata([(-10.0, -10.0, 0.0), (-10.0, -10.0, 40.0), (-10.0, 10.0, 0.0), (-10.0, 10.0, 40.0), (10.0, -10.0, 0.0), (10.0, -10.0, 40.0), (10.0, 10.0, 0.0), (10.0, 10.0, 40.0)], [], [(0, 1, 3, 2), (6, 7, 5, 4), (4, 5, 1, 0), (7, 3, 1, 5)])
_uv = me_cube_022.uv_layers.new(name='UVMap')
_uv.uv.foreach_set('vector', [0.375, 0.0, 0.625, 0.0, 0.625, 0.25, 0.375, 0.25, 0.375, 0.5, 0.625, 0.5, 0.625, 0.75, 0.375, 0.75, 0.375, 0.75, 0.625, 0.75, 0.625, 1.0, 0.375, 1.0, 0.625, 0.5, 0.875, 0.5, 0.875, 0.75, 0.625, 0.75])
me_cube_022.materials.append(mat_buildinglight)
me_cube_022.update()
me_cube_023 = bpy.data.meshes.new('Cube.023')
me_cube_023.from_pydata([(-10.0, -10.0, 0.0), (-10.0, -10.0, 40.0), (-10.0, 10.0, 0.0), (-10.0, 10.0, 40.0), (10.0, -10.0, 0.0), (10.0, -10.0, 40.0), (10.0, 10.0, 0.0), (10.0, 10.0, 40.0)], [], [(0, 1, 3, 2), (2, 3, 7, 6), (6, 7, 5, 4), (4, 5, 1, 0), (7, 3, 1, 5)])
_uv = me_cube_023.uv_layers.new(name='UVMap')
_uv.uv.foreach_set('vector', [0.375, 0.0, 0.625, 0.0, 0.625, 0.25, 0.375, 0.25, 0.375, 0.25, 0.625, 0.25, 0.625, 0.5, 0.375, 0.5, 0.375, 0.5, 0.625, 0.5, 0.625, 0.75, 0.375, 0.75, 0.375, 0.75, 0.625, 0.75, 0.625, 1.0, 0.375, 1.0, 0.625, 0.5, 0.875, 0.5, 0.875, 0.75, 0.625, 0.75])
me_cube_023.materials.append(mat_buildinglight)
me_cube_023.update()
me_cube_024 = bpy.data.meshes.new('Cube.024')
me_cube_024.from_pydata([(-10.0, -10.0, 0.0), (-10.0, -10.0, 40.0), (-10.0, 10.0, 0.0), (-10.0, 10.0, 40.0), (10.0, -10.0, 0.0), (10.0, -10.0, 40.0), (10.0, 10.0, 0.0), (10.0, 10.0, 40.0)], [], [(0, 1, 3, 2), (6, 7, 5, 4), (4, 5, 1, 0), (7, 3, 1, 5)])
_uv = me_cube_024.uv_layers.new(name='UVMap')
_uv.uv.foreach_set('vector', [0.375, 0.0, 0.625, 0.0, 0.625, 0.25, 0.375, 0.25, 0.375, 0.5, 0.625, 0.5, 0.625, 0.75, 0.375, 0.75, 0.375, 0.75, 0.625, 0.75, 0.625, 1.0, 0.375, 1.0, 0.625, 0.5, 0.875, 0.5, 0.875, 0.75, 0.625, 0.75])
me_cube_024.materials.append(mat_buildinglight)
me_cube_024.update()
me_cube_025 = bpy.data.meshes.new('Cube.025')
me_cube_025.from_pydata([(-10.0, -10.0, 0.0), (-10.0, -10.0, 40.0), (-10.0, 10.0, 0.0), (-10.0, 10.0, 40.0), (10.0, -10.0, 0.0), (10.0, -10.0, 40.0), (10.0, 10.0, 0.0), (10.0, 10.0, 40.0)], [], [(0, 1, 3, 2), (6, 7, 5, 4), (4, 5, 1, 0), (7, 3, 1, 5)])
_uv = me_cube_025.uv_layers.new(name='UVMap')
_uv.uv.foreach_set('vector', [0.375, 0.0, 0.625, 0.0, 0.625, 0.25, 0.375, 0.25, 0.375, 0.5, 0.625, 0.5, 0.625, 0.75, 0.375, 0.75, 0.375, 0.75, 0.625, 0.75, 0.625, 1.0, 0.375, 1.0, 0.625, 0.5, 0.875, 0.5, 0.875, 0.75, 0.625, 0.75])
me_cube_025.materials.append(mat_buildingdark)
me_cube_025.update()
me_cube_026 = bpy.data.meshes.new('Cube.026')
me_cube_026.from_pydata([(-10.0, -10.0, 0.0), (-10.0, -10.0, 30.0), (-10.0, 10.0, 0.0), (-10.0, 10.0, 30.0), (10.0, -10.0, 0.0), (10.0, -10.0, 30.0), (10.0, 10.0, 0.0), (10.0, 10.0, 30.0)], [], [(0, 1, 3, 2), (6, 7, 5, 4), (4, 5, 1, 0), (7, 3, 1, 5)])
_uv = me_cube_026.uv_layers.new(name='UVMap')
_uv.uv.foreach_set('vector', [0.375, 0.0, 0.625, 0.0, 0.625, 0.25, 0.375, 0.25, 0.375, 0.5, 0.625, 0.5, 0.625, 0.75, 0.375, 0.75, 0.375, 0.75, 0.625, 0.75, 0.625, 1.0, 0.375, 1.0, 0.625, 0.5, 0.875, 0.5, 0.875, 0.75, 0.625, 0.75])
me_cube_026.materials.append(mat_buildinglight)
me_cube_026.update()
me_cube_027 = bpy.data.meshes.new('Cube.027')
me_cube_027.from_pydata([(-5.0, -10.0, 0.0), (-7.0, -8.0, 0.0), (-7.0, -8.0, 40.0), (-5.0, -10.0, 40.0), (-7.0, 8.0, 0.0), (-5.0, 10.0, 40.0), (-7.0, 8.0, 40.0), (7.0, -8.0, 0.0), (5.0, -10.0, 0.0), (5.0, -10.0, 40.0), (7.0, -8.0, 40.0), (7.0, 8.0, 0.0), (7.0, 8.0, 40.0), (5.0, 10.0, 40.0)], [], [(8, 9, 3, 0), (11, 12, 10, 7), (12, 13, 5, 6, 2, 3, 9, 10), (0, 3, 2, 1), (9, 8, 7, 10), (1, 2, 6, 4)])
_uv = me_cube_027.uv_layers.new(name='UVMap')
_uv.uv.foreach_set('vector', [0.375, 0.7857, 0.625, 0.7857, 0.625, 0.9643, 0.375, 0.9643, 0.375, 0.525, 0.625, 0.525, 0.625, 0.725, 0.375, 0.725, 0.625, 0.525, 0.6607, 0.5, 0.8393, 0.5, 0.875, 0.525, 0.875, 0.725, 0.8393, 0.75, 0.6607, 0.75, 0.625, 0.725, 0.375, 0.0, 0.625, 0.0, 0.625, 0.025, 0.375, 0.025, 0.625, 0.7857, 0.375, 0.7857, 0.375, 0.725, 0.625, 0.725, 0.375, 0.025, 0.625, 0.025, 0.625, 0.225, 0.375, 0.225])
me_cube_027.materials.append(mat_buildinglight)
me_cube_027.update()
me_cube_028 = bpy.data.meshes.new('Cube.028')
me_cube_028.from_pydata([(-12.0, 12.0, 0.0), (-12.0, 12.0, 48.0), (12.0, -12.0, 0.0), (12.0, -12.0, 48.0), (12.0, 12.0, 0.0), (12.0, 12.0, 48.0), (-6.0, -12.0, 0.0), (-12.0, -6.0, 0.0), (-12.0, -6.0, 48.0), (-6.0, -12.0, 48.0)], [], [(2, 3, 9, 6), (4, 5, 3, 2), (5, 1, 8, 9, 3), (6, 9, 8, 7), (7, 8, 1, 0)])
_uv = me_cube_028.uv_layers.new(name='UVMap')
_uv.uv.foreach_set('vector', [0.375, 0.75, 0.625, 0.75, 0.625, 0.9375, 0.375, 0.9375, 0.375, 0.5, 0.625, 0.5, 0.625, 0.75, 0.375, 0.75, 0.625, 0.5, 0.875, 0.5, 0.875, 0.6875, 0.8125, 0.75, 0.625, 0.75, 0.375, 0.0, 0.625, 0.0, 0.625, 0.0625, 0.375, 0.0625, 0.375, 0.0625, 0.625, 0.0625, 0.625, 0.25, 0.375, 0.25])
me_cube_028.materials.append(mat_buildingdark)
me_cube_028.update()
me_cube_029 = bpy.data.meshes.new('Cube.029')
me_cube_029.from_pydata([(-15.0, -16.0, 0.0), (-15.0, -16.0, 10.0), (-15.0, 15.0, 0.0), (-15.0, 15.0, 10.0), (15.0, -16.0, 0.0), (15.0, -16.0, 10.0), (15.0, 15.0, 0.0), (15.0, 15.0, 10.0)], [], [(0, 1, 3, 2), (6, 7, 5, 4), (4, 5, 1, 0), (7, 3, 1, 5)])
_uv = me_cube_029.uv_layers.new(name='UVMap')
_uv.uv.foreach_set('vector', [0.375, 0.0, 0.625, 0.0, 0.625, 0.25, 0.375, 0.25, 0.375, 0.5, 0.625, 0.5, 0.625, 0.75, 0.375, 0.75, 0.375, 0.75, 0.625, 0.75, 0.625, 1.0, 0.375, 1.0, 0.625, 0.5, 0.875, 0.5, 0.875, 0.75, 0.625, 0.75])
me_cube_029.materials.append(mat_buildingdark)
me_cube_029.update()
me_cube_030 = bpy.data.meshes.new('Cube.030')
me_cube_030.from_pydata([(-15.0, -16.0, 0.0), (-15.0, -16.0, 10.0), (-15.0, 15.0, 0.0), (-15.0, 15.0, 10.0), (15.0, -16.0, 0.0), (15.0, -16.0, 10.0), (15.0, 15.0, 0.0), (15.0, 15.0, 10.0)], [], [(0, 1, 3, 2), (6, 7, 5, 4), (4, 5, 1, 0), (7, 3, 1, 5)])
_uv = me_cube_030.uv_layers.new(name='UVMap')
_uv.uv.foreach_set('vector', [0.375, 0.0, 0.625, 0.0, 0.625, 0.25, 0.375, 0.25, 0.375, 0.5, 0.625, 0.5, 0.625, 0.75, 0.375, 0.75, 0.375, 0.75, 0.625, 0.75, 0.625, 1.0, 0.375, 1.0, 0.625, 0.5, 0.875, 0.5, 0.875, 0.75, 0.625, 0.75])
me_cube_030.materials.append(mat_buildinglight)
me_cube_030.update()
me_cube_031 = bpy.data.meshes.new('Cube.031')
me_cube_031.from_pydata([(-15.0, -16.0, 0.0), (-15.0, -16.0, 10.0), (-15.0, 15.0, 0.0), (-15.0, 15.0, 10.0), (15.0, -16.0, 0.0), (15.0, -16.0, 10.0), (15.0, 15.0, 0.0), (15.0, 15.0, 10.0)], [], [(0, 1, 3, 2), (6, 7, 5, 4), (4, 5, 1, 0), (7, 3, 1, 5)])
_uv = me_cube_031.uv_layers.new(name='UVMap')
_uv.uv.foreach_set('vector', [0.375, 0.0, 0.625, 0.0, 0.625, 0.25, 0.375, 0.25, 0.375, 0.5, 0.625, 0.5, 0.625, 0.75, 0.375, 0.75, 0.375, 0.75, 0.625, 0.75, 0.625, 1.0, 0.375, 1.0, 0.625, 0.5, 0.875, 0.5, 0.875, 0.75, 0.625, 0.75])
me_cube_031.materials.append(mat_buildingdark)
me_cube_031.update()
me_cube_032 = bpy.data.meshes.new('Cube.032')
me_cube_032.from_pydata([(-15.0, -16.0, 0.0), (-15.0, -16.0, 10.0), (-15.0, 15.0, 0.0), (-15.0, 15.0, 10.0), (15.0, -16.0, 0.0), (15.0, -16.0, 10.0), (15.0, 15.0, 0.0), (15.0, 15.0, 10.0)], [], [(0, 1, 3, 2), (6, 7, 5, 4), (4, 5, 1, 0), (7, 3, 1, 5)])
_uv = me_cube_032.uv_layers.new(name='UVMap')
_uv.uv.foreach_set('vector', [0.375, 0.0, 0.625, 0.0, 0.625, 0.25, 0.375, 0.25, 0.375, 0.5, 0.625, 0.5, 0.625, 0.75, 0.375, 0.75, 0.375, 0.75, 0.625, 0.75, 0.625, 1.0, 0.375, 1.0, 0.625, 0.5, 0.875, 0.5, 0.875, 0.75, 0.625, 0.75])
me_cube_032.materials.append(mat_buildingdark)
me_cube_032.update()
me_cube_033 = bpy.data.meshes.new('Cube.033')
me_cube_033.from_pydata([(-10.0, -16.0, 0.0), (-10.0, -16.0, 10.0), (-10.0, 15.0, 0.0), (-10.0, 15.0, 10.0), (10.0, -16.0, 0.0), (10.0, -16.0, 10.0), (10.0, 15.0, 0.0), (10.0, 15.0, 10.0)], [], [(0, 1, 3, 2), (6, 7, 5, 4), (4, 5, 1, 0), (7, 3, 1, 5)])
_uv = me_cube_033.uv_layers.new(name='UVMap')
_uv.uv.foreach_set('vector', [0.375, 0.0, 0.625, 0.0, 0.625, 0.25, 0.375, 0.25, 0.375, 0.5, 0.625, 0.5, 0.625, 0.75, 0.375, 0.75, 0.375, 0.75, 0.625, 0.75, 0.625, 1.0, 0.375, 1.0, 0.625, 0.5, 0.875, 0.5, 0.875, 0.75, 0.625, 0.75])
me_cube_033.materials.append(mat_buildinglight)
me_cube_033.update()
me_cube_034 = bpy.data.meshes.new('Cube.034')
me_cube_034.from_pydata([(-10.0, -10.0, 0.0), (-10.0, -10.0, 40.0), (-10.0, 10.0, 0.0), (-10.0, 10.0, 40.0), (10.0, -10.0, 0.0), (10.0, -10.0, 40.0), (10.0, 10.0, 0.0), (10.0, 10.0, 40.0)], [], [(0, 1, 3, 2), (2, 3, 7, 6), (6, 7, 5, 4), (4, 5, 1, 0), (7, 3, 1, 5)])
_uv = me_cube_034.uv_layers.new(name='UVMap')
_uv.uv.foreach_set('vector', [0.375, 0.0, 0.625, 0.0, 0.625, 0.25, 0.375, 0.25, 0.375, 0.25, 0.625, 0.25, 0.625, 0.5, 0.375, 0.5, 0.375, 0.5, 0.625, 0.5, 0.625, 0.75, 0.375, 0.75, 0.375, 0.75, 0.625, 0.75, 0.625, 1.0, 0.375, 1.0, 0.625, 0.5, 0.875, 0.5, 0.875, 0.75, 0.625, 0.75])
me_cube_034.materials.append(mat_buildingdark)
me_cube_034.update()
me_cube_035 = bpy.data.meshes.new('Cube.035')
me_cube_035.from_pydata([(-10.0, -10.0, 0.0), (-10.0, -10.0, 40.0), (-10.0, 10.0, 0.0), (-10.0, 10.0, 40.0), (10.0, -10.0, 0.0), (10.0, -10.0, 40.0), (10.0, 10.0, 0.0), (10.0, 10.0, 40.0)], [], [(0, 1, 3, 2), (6, 7, 5, 4), (4, 5, 1, 0), (7, 3, 1, 5)])
_uv = me_cube_035.uv_layers.new(name='UVMap')
_uv.uv.foreach_set('vector', [0.375, 0.0, 0.625, 0.0, 0.625, 0.25, 0.375, 0.25, 0.375, 0.5, 0.625, 0.5, 0.625, 0.75, 0.375, 0.75, 0.375, 0.75, 0.625, 0.75, 0.625, 1.0, 0.375, 1.0, 0.625, 0.5, 0.875, 0.5, 0.875, 0.75, 0.625, 0.75])
me_cube_035.materials.append(mat_buildingdark)
me_cube_035.update()

# ---- objects
ob_building1 = bpy.data.objects.new('Building1', me_cube_001)
ob_building2 = bpy.data.objects.new('Building2', me_cube_002)
ob_building3 = bpy.data.objects.new('Building3', me_cube_003)
ob_building4 = bpy.data.objects.new('Building4', me_cube_004)
ob_building5 = bpy.data.objects.new('Building5', me_cube_005)
ob_building6 = bpy.data.objects.new('Building6', me_cube_006)
ob_building7 = bpy.data.objects.new('Building7', me_cube_007)
ob_building8 = bpy.data.objects.new('Building8', me_cube_008)
ob_building9 = bpy.data.objects.new('Building9', me_cube_009)
ob_building10 = bpy.data.objects.new('Building10', me_cube_010)
ob_ground = bpy.data.objects.new('Ground', me_cube_011)
ob_building14 = bpy.data.objects.new('Building14', me_cube_012)
ob_building13 = bpy.data.objects.new('Building13', me_cube_013)
ob_building15 = bpy.data.objects.new('Building15', me_cube_014)
ob_building16 = bpy.data.objects.new('Building16', me_cube_015)
ob_building17 = bpy.data.objects.new('Building17', me_cube_016)
ob_building18 = bpy.data.objects.new('Building18', me_cube_017)
ob_building19 = bpy.data.objects.new('Building19', me_cube_018)
ob_building20 = bpy.data.objects.new('Building20', me_cube_019)
ob_building21 = bpy.data.objects.new('Building21', me_cube_020)
ob_building22 = bpy.data.objects.new('Building22', me_cube_021)
ob_building23 = bpy.data.objects.new('Building23', me_cube_022)
ob_building24 = bpy.data.objects.new('Building24', me_cube_023)
ob_building25 = bpy.data.objects.new('Building25', me_cube_024)
ob_building26 = bpy.data.objects.new('Building26', me_cube_025)
ob_building27 = bpy.data.objects.new('Building27', me_cube_026)
ob_building28 = bpy.data.objects.new('Building28', me_cube_027)
ob_building29 = bpy.data.objects.new('Building29', me_cube_028)
ob_building31 = bpy.data.objects.new('Building31', me_cube_029)
ob_building30 = bpy.data.objects.new('Building30', me_cube_030)
ob_building32 = bpy.data.objects.new('Building32', me_cube_031)
ob_building33 = bpy.data.objects.new('Building33', me_cube_032)
ob_building34 = bpy.data.objects.new('Building34', me_cube_033)
ob_building35 = bpy.data.objects.new('Building35', me_cube_034)
ob_building36 = bpy.data.objects.new('Building36', me_cube_035)

# ---- transforms, parenting, visibility, modifiers, constraints
ob_building1.location = (0.0, -10.0, 0.0)
ob_building2.location = (30.0, 0.0, 0.0)
ob_building3.location = (-40.0, 20.0, 0.0)
ob_building4.location = (-110.0, 10.0, 0.0)
ob_building5.location = (40.0, 0.0, 0.0)
ob_building5.scale = (0.6, 0.6, 0.6)
ob_building6.location = (120.0, 0.0, 0.0)
ob_building7.location = (41.0, 20.0, 0.0)
ob_building8.location = (-80.0, 20.0, 0.0)
ob_building9.location = (-60.0, -10.0, 0.0)
ob_building10.location = (80.0, -20.0, 0.0)
ob_ground.location = (0.0, 0.0, 0.0)
ob_building14.location = (10.0, 10.0, 0.0)
ob_building14.scale = (0.7, 0.7, 0.7)
ob_building13.location = (66.0, 0.0, 0.0)
ob_building15.location = (106.0, 0.0, 0.0)
ob_building16.location = (-94.0, 0.0, 0.0)
ob_building17.location = (-22.0, 0.0, 0.0)
ob_building18.location = (-40.0, -10.0, 0.0)
ob_building18.scale = (0.6, 0.6, 0.6)
ob_building19.location = (-80.0, -10.0, 0.0)
ob_building19.scale = (1.02, 1.02, 1.02)
ob_building20.location = (64.91, 26.29, -7.0)
ob_building20.scale = (1.0, 1.0, 1.5)
ob_building21.location = (94.91, 16.29, -7.0)
ob_building21.scale = (1.0, 1.0, 1.5)
ob_building22.location = (14.91, 36.29, -7.0)
ob_building22.scale = (1.0, 1.0, 1.5)
ob_building23.location = (-85.09, 26.29, -7.0)
ob_building23.scale = (1.0, 1.0, 1.5)
ob_building24.location = (104.9, 16.29, -7.0)
ob_building24.scale = (0.6, 0.6, 0.9)
ob_building25.location = (-105.1, -13.71, -7.0)
ob_building25.scale = (1.0, 1.0, 0.75)
ob_building26.location = (-64.09, 46.29, -7.0)
ob_building26.scale = (1.0, 1.0, 1.5)
ob_building27.location = (54.91, 46.29, -7.0)
ob_building27.scale = (1.0, 1.0, 1.8)
ob_building28.location = (-45.09, 36.29, -7.0)
ob_building28.scale = (1.0, 1.0, 1.5)
ob_building29.location = (94.91, 26.29, -7.0)
ob_building29.scale = (1.0, 1.0, 1.5)
ob_building31.location = (34.91, 36.29, -7.0)
ob_building31.scale = (0.7, 0.7, 1.05)
ob_building30.location = (-49.09, 6.29, -7.0)
ob_building30.scale = (1.0, 1.0, 1.5)
ob_building32.location = (120.9, 46.29, -7.0)
ob_building32.scale = (1.0, 1.0, 1.5)
ob_building33.location = (80.91, 36.29, -7.0)
ob_building33.scale = (1.0, 1.0, 1.5)
ob_building34.location = (-7.091, 36.29, -7.0)
ob_building34.scale = (1.0, 1.0, 1.5)
ob_building35.location = (-25.09, 36.29, -7.0)
ob_building35.scale = (0.6, 0.6, 0.9)
ob_building36.location = (-15.09, 26.29, -7.0)
ob_building36.scale = (1.02, 1.02, 1.53)

# ---- collection membership
col_collection.objects.link(ob_building1)
col_collection.objects.link(ob_building2)
col_collection.objects.link(ob_building3)
col_collection.objects.link(ob_building4)
col_collection.objects.link(ob_building5)
col_collection.objects.link(ob_building6)
col_collection.objects.link(ob_building7)
col_collection.objects.link(ob_building8)
col_collection.objects.link(ob_building9)
col_collection.objects.link(ob_building10)
col_collection.objects.link(ob_ground)
col_collection.objects.link(ob_building14)
col_collection.objects.link(ob_building13)
col_collection.objects.link(ob_building15)
col_collection.objects.link(ob_building16)
col_collection.objects.link(ob_building17)
col_collection.objects.link(ob_building18)
col_collection.objects.link(ob_building19)
col_collection.objects.link(ob_building20)
col_collection.objects.link(ob_building21)
col_collection.objects.link(ob_building22)
col_collection.objects.link(ob_building23)
col_collection.objects.link(ob_building24)
col_collection.objects.link(ob_building25)
col_collection.objects.link(ob_building26)
col_collection.objects.link(ob_building27)
col_collection.objects.link(ob_building28)
col_collection.objects.link(ob_building29)
col_collection.objects.link(ob_building31)
col_collection.objects.link(ob_building30)
col_collection.objects.link(ob_building32)
col_collection.objects.link(ob_building33)
col_collection.objects.link(ob_building34)
col_collection.objects.link(ob_building35)
col_collection.objects.link(ob_building36)

# ---- scene / render settings (as saved in the file)
scene.frame_start = 1; scene.frame_end = 250; scene.frame_set(2)
scene.render.engine = 'BLENDER_EEVEE_NEXT'
scene.cycles.sampling_pattern = 'TABULATED_SOBOL'
scene.eevee.ray_tracing_options.trace_max_roughness = 0.0
bpy.context.view_layer.update()

# ---- added for rendering (the .blend has no active camera and no usable light): camera, sun
cam_auto = bpy.data.cameras.new('AutoCamera')
cam_auto.lens = 50.0
cam_auto.sensor_width = 36.0
cam_auto.clip_end = 6916.26
ob_auto_camera = bpy.data.objects.new('AutoCamera', cam_auto)
scene.collection.objects.link(ob_auto_camera)
ob_auto_camera.location = (394.091, -491.264, 347.273)
ob_auto_camera.rotation_euler = (1.09748, -7.21219e-08, 0.694738)
scene.camera = ob_auto_camera
light_auto_sun = bpy.data.lights.new('AutoSun', 'SUN')
light_auto_sun.energy = 3.0
light_auto_sun.angle = 0.0523599
ob_auto_sun = bpy.data.objects.new('AutoSun', light_auto_sun)
scene.collection.objects.link(ob_auto_sun)
ob_auto_sun.rotation_euler = (0.872665, 0.174533, 0.523599)
bpy.context.view_layer.update()
